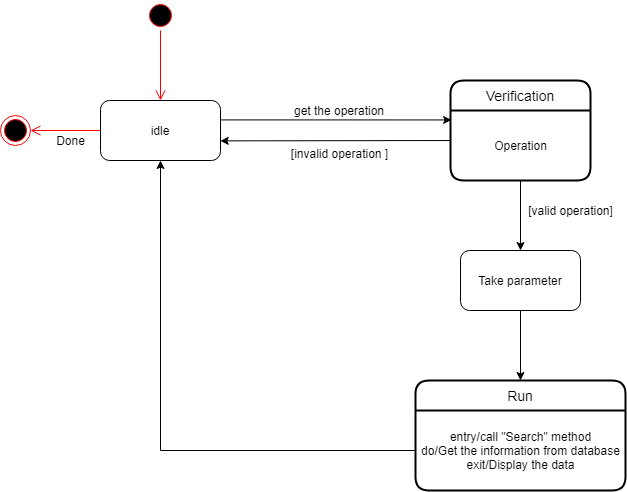

The diagram above was exported from draw.io. Its source (the exported page's mxGraphModel, read from the mxfile embedded in the PNG):
<mxGraphModel dx="1483" dy="759" grid="1" gridSize="10" guides="1" tooltips="1" connect="1" arrows="1" fold="1" page="1" pageScale="1" pageWidth="1100" pageHeight="850" background="#ffffff" math="0" shadow="0">
  <root>
    <mxCell id="0" />
    <mxCell id="1" parent="0" />
    <mxCell id="382b91b5511bd0f7-1" value="" style="ellipse;html=1;shape=startState;fillColor=#000000;strokeColor=#ff0000;rounded=1;shadow=0;comic=0;labelBackgroundColor=none;fontFamily=Verdana;fontSize=12;fontColor=#000000;align=center;direction=south;" parent="1" vertex="1">
      <mxGeometry x="285" y="20" width="30" height="30" as="geometry" />
    </mxCell>
    <mxCell id="2a3bc250acf0617d-9" style="edgeStyle=orthogonalEdgeStyle;html=1;labelBackgroundColor=none;endArrow=open;endSize=8;strokeColor=#ff0000;fontFamily=Verdana;fontSize=12;align=left;entryX=0.5;entryY=0;entryDx=0;entryDy=0;" parent="1" source="382b91b5511bd0f7-1" target="g3PnDl32L94P7Jqc8-Ux-4" edge="1">
      <mxGeometry relative="1" as="geometry">
        <mxPoint x="220" y="135" as="targetPoint" />
      </mxGeometry>
    </mxCell>
    <mxCell id="g3PnDl32L94P7Jqc8-Ux-6" style="edgeStyle=orthogonalEdgeStyle;rounded=0;orthogonalLoop=1;jettySize=auto;html=1;entryX=0.009;entryY=0.324;entryDx=0;entryDy=0;entryPerimeter=0;" edge="1" parent="1" source="g3PnDl32L94P7Jqc8-Ux-4">
      <mxGeometry relative="1" as="geometry">
        <mxPoint x="591.0799999999999" y="139.44" as="targetPoint" />
        <Array as="points">
          <mxPoint x="455" y="139" />
        </Array>
      </mxGeometry>
    </mxCell>
    <mxCell id="g3PnDl32L94P7Jqc8-Ux-4" value="idle" style="rounded=1;whiteSpace=wrap;html=1;" vertex="1" parent="1">
      <mxGeometry x="240" y="120" width="120" height="60" as="geometry" />
    </mxCell>
    <mxCell id="g3PnDl32L94P7Jqc8-Ux-7" value="get the operation" style="text;html=1;strokeColor=none;fillColor=none;align=center;verticalAlign=middle;whiteSpace=wrap;rounded=0;" vertex="1" parent="1">
      <mxGeometry x="404" y="120" width="150" height="20" as="geometry" />
    </mxCell>
    <mxCell id="g3PnDl32L94P7Jqc8-Ux-11" value="" style="endArrow=classic;html=1;exitX=-0.003;exitY=0.667;exitDx=0;exitDy=0;exitPerimeter=0;entryX=0.998;entryY=0.673;entryDx=0;entryDy=0;entryPerimeter=0;" edge="1" parent="1" target="g3PnDl32L94P7Jqc8-Ux-4">
      <mxGeometry width="50" height="50" relative="1" as="geometry">
        <mxPoint x="589.6399999999999" y="160.01999999999998" as="sourcePoint" />
        <mxPoint x="360" y="165" as="targetPoint" />
      </mxGeometry>
    </mxCell>
    <mxCell id="g3PnDl32L94P7Jqc8-Ux-12" value="Verification" style="swimlane;childLayout=stackLayout;horizontal=1;startSize=30;horizontalStack=0;rounded=1;fontSize=14;fontStyle=0;strokeWidth=2;resizeParent=0;resizeLast=1;shadow=0;dashed=0;align=center;" vertex="1" parent="1">
      <mxGeometry x="590" y="100" width="140" height="100" as="geometry">
        <mxRectangle x="480" y="240" width="60" height="30" as="alternateBounds" />
      </mxGeometry>
    </mxCell>
    <mxCell id="g3PnDl32L94P7Jqc8-Ux-14" value="Operation" style="text;html=1;align=center;verticalAlign=middle;resizable=0;points=[];autosize=1;" vertex="1" parent="g3PnDl32L94P7Jqc8-Ux-12">
      <mxGeometry y="30" width="140" height="70" as="geometry" />
    </mxCell>
    <mxCell id="g3PnDl32L94P7Jqc8-Ux-28" style="edgeStyle=orthogonalEdgeStyle;rounded=0;orthogonalLoop=1;jettySize=auto;html=1;entryX=0.5;entryY=0;entryDx=0;entryDy=0;" edge="1" parent="1" source="g3PnDl32L94P7Jqc8-Ux-16" target="g3PnDl32L94P7Jqc8-Ux-20">
      <mxGeometry relative="1" as="geometry" />
    </mxCell>
    <mxCell id="g3PnDl32L94P7Jqc8-Ux-16" value="Take parameter" style="rounded=1;whiteSpace=wrap;html=1;" vertex="1" parent="1">
      <mxGeometry x="600" y="270" width="120" height="60" as="geometry" />
    </mxCell>
    <mxCell id="g3PnDl32L94P7Jqc8-Ux-18" value="&lt;font style=&quot;font-size: 12px&quot;&gt;[invalid operation&amp;nbsp;]&lt;br&gt;&lt;br&gt;&lt;/font&gt;" style="text;html=1;align=center;verticalAlign=middle;resizable=0;points=[];autosize=1;" vertex="1" parent="1">
      <mxGeometry x="424" y="165" width="110" height="30" as="geometry" />
    </mxCell>
    <mxCell id="g3PnDl32L94P7Jqc8-Ux-19" value="" style="edgeStyle=orthogonalEdgeStyle;rounded=0;orthogonalLoop=1;jettySize=auto;html=1;" edge="1" parent="1" source="g3PnDl32L94P7Jqc8-Ux-14" target="g3PnDl32L94P7Jqc8-Ux-16">
      <mxGeometry relative="1" as="geometry" />
    </mxCell>
    <mxCell id="g3PnDl32L94P7Jqc8-Ux-22" value="[valid operation]" style="text;html=1;align=center;verticalAlign=middle;resizable=0;points=[];autosize=1;" vertex="1" parent="1">
      <mxGeometry x="660" y="220" width="100" height="20" as="geometry" />
    </mxCell>
    <mxCell id="g3PnDl32L94P7Jqc8-Ux-20" value="Run" style="swimlane;childLayout=stackLayout;horizontal=1;startSize=30;horizontalStack=0;rounded=1;fontSize=14;fontStyle=0;strokeWidth=2;resizeParent=0;resizeLast=1;shadow=0;dashed=0;align=center;" vertex="1" parent="1">
      <mxGeometry x="555" y="400" width="210" height="110" as="geometry" />
    </mxCell>
    <mxCell id="g3PnDl32L94P7Jqc8-Ux-23" value="entry/call &quot;Search&quot; method&lt;br&gt;do/Get the information from database&lt;br&gt;exit/Display the data" style="text;html=1;align=center;verticalAlign=middle;resizable=0;points=[];autosize=1;" vertex="1" parent="g3PnDl32L94P7Jqc8-Ux-20">
      <mxGeometry y="30" width="210" height="80" as="geometry" />
    </mxCell>
    <mxCell id="g3PnDl32L94P7Jqc8-Ux-29" style="edgeStyle=orthogonalEdgeStyle;rounded=0;orthogonalLoop=1;jettySize=auto;html=1;entryX=0.5;entryY=1;entryDx=0;entryDy=0;" edge="1" parent="1" source="g3PnDl32L94P7Jqc8-Ux-23" target="g3PnDl32L94P7Jqc8-Ux-4">
      <mxGeometry relative="1" as="geometry" />
    </mxCell>
    <mxCell id="g3PnDl32L94P7Jqc8-Ux-30" value="" style="ellipse;html=1;shape=endState;fillColor=#000000;strokeColor=#ff0000;" vertex="1" parent="1">
      <mxGeometry x="140" y="135" width="30" height="30" as="geometry" />
    </mxCell>
    <mxCell id="g3PnDl32L94P7Jqc8-Ux-32" style="edgeStyle=orthogonalEdgeStyle;html=1;labelBackgroundColor=none;endArrow=open;endSize=8;strokeColor=#ff0000;fontFamily=Verdana;fontSize=12;align=left;entryX=1;entryY=0.5;entryDx=0;entryDy=0;exitX=0;exitY=0.5;exitDx=0;exitDy=0;" edge="1" parent="1" source="g3PnDl32L94P7Jqc8-Ux-4" target="g3PnDl32L94P7Jqc8-Ux-30">
      <mxGeometry relative="1" as="geometry">
        <mxPoint x="310" y="60" as="sourcePoint" />
        <mxPoint x="310" y="130" as="targetPoint" />
      </mxGeometry>
    </mxCell>
    <mxCell id="g3PnDl32L94P7Jqc8-Ux-33" value="Done" style="text;html=1;align=center;verticalAlign=middle;resizable=0;points=[];autosize=1;" vertex="1" parent="1">
      <mxGeometry x="190" y="150" width="40" height="20" as="geometry" />
    </mxCell>
  </root>
</mxGraphModel>